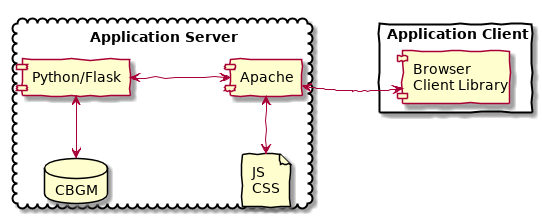

The diagram above was rendered by PlantUML. Its source (embedded in the PNG):
@startuml
skinparam handwritten true
skinparam NodeSep 100
skinparam RankSep 50

cloud "Application Server\n" as server {
   database "CBGM"
   [Python/Flask] as Flask
   file "JS\nCSS" AS JS
   [Apache]

   [Flask]  <--> CBGM
   [Flask]  <-> [Apache]
   [Apache]  <--> JS
}

rectangle "Application Client" as client {
   [Browser\nClient Library] as Browser
}

[Apache] <-> [Browser]

@enduml